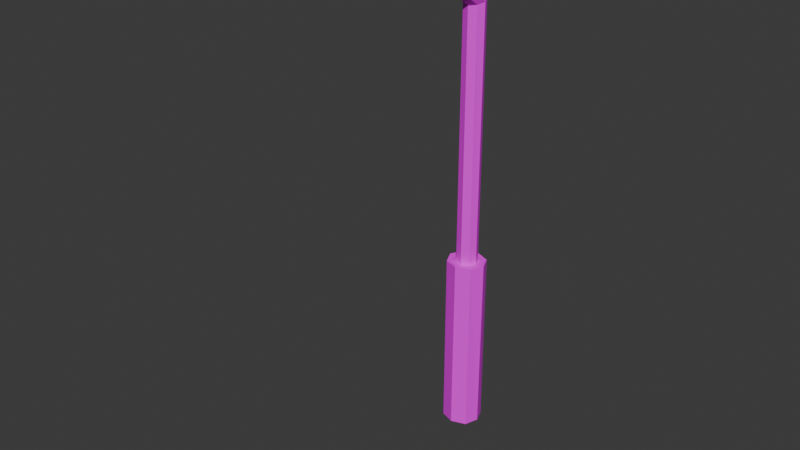 # Source: lamp.blend  (saved by Blender 4.3.34; exported with 4.5.12 LTS)
import bpy
from mathutils import Matrix  # noqa: F401  (used for matrix-valued properties, if any)

bpy.ops.wm.read_factory_settings(use_empty=True)
scene = bpy.context.scene
scene.name = 'Scene'

# ---- collections
col_collection = bpy.data.collections.new('Collection'); scene.collection.children.link(col_collection)

# ---- images (referenced by path relative to the original .blend; pixels are not part of the script)
import os
ASSET_DIR = os.environ.get("B2B_ASSET_DIR", "")  # directory of the original .blend (textures are referenced by path, not embedded)
HERE = os.path.dirname(os.path.abspath(__file__))  # packed textures are extracted next to this script under _unpacked/

def load_image(name, relpath, width, height, colorspace="sRGB"):
    """Load a texture the original file referenced (path relative to the .blend, or extracted next to this script)."""
    p = next((c for c in (os.path.join(HERE, relpath), os.path.join(ASSET_DIR, relpath)) if relpath and os.path.exists(c)), "")
    if p:
        img = bpy.data.images.load(p, check_existing=True)
        img.name = name
    else:  # same state as the original file: an image datablock whose file is absent (Cycles renders it pink)
        img = bpy.data.images.new(name, width, height)
        img.source = "FILE"
        img.filepath = "//" + (relpath or name)
    img.colorspace_settings.name = colorspace
    return img
img_lampcolour_png = load_image('LampColour.png', 'LampColour.png', 1024, 1024, 'sRGB')

# ---- materials (node trees are filled in below, after node groups)
mat_lampmaterial = bpy.data.materials.new('LampMaterial')

# ---- material node trees
mat_lampmaterial.use_nodes = True; mat_lampmaterial.node_tree.nodes.clear()
_N = mat_lampmaterial.node_tree.nodes; _L = mat_lampmaterial.node_tree.links
n0 = _N.new('ShaderNodeBsdfPrincipled'); n0.name = 'Principled BSDF'; n0.location = (10, 300)
n1 = _N.new('ShaderNodeOutputMaterial'); n1.name = 'Material Output'; n1.location = (300, 300)
n2 = _N.new('ShaderNodeTexImage'); n2.name = 'Image Texture'; n2.location = (-351, 213)
n2.image = img_lampcolour_png
_L.new(n0.outputs[0], n1.inputs[0])
_L.new(n2.outputs[0], n0.inputs[0])
n1.is_active_output = True

# ---- world
world_world = bpy.data.worlds.new('World'); scene.world = world_world
world_world.use_nodes = True; world_world.node_tree.nodes.clear()
_N = world_world.node_tree.nodes; _L = world_world.node_tree.links
n0 = _N.new('ShaderNodeOutputWorld'); n0.name = 'World Output'; n0.location = (200, 100)
n1 = _N.new('ShaderNodeBackground'); n1.name = 'Background'; n1.location = (-200, 100)
n1.inputs[0].default_value = (0.05088, 0.05088, 0.05088, 1.0)
_L.new(n1.outputs[0], n0.inputs[0])
n0.is_active_output = True
world_world.color = (0.05088, 0.05088, 0.05088)
world_world.sun_shadow_jitter_overblur = 0.0

# ---- meshes
me_cube_001 = bpy.data.meshes.new('Cube.001')
me_cube_001.from_pydata([(-1.004, 0.9324, -0.6442), (-1.004, 0.7976, -0.4643), (-1.298, 0.9342, -0.6442), (-1.003, 1.103, -0.7658), (-1.003, 1.378, -0.791), (-1.296, 1.105, -0.7658), (-1.296, 1.082, -0.4721), (-1.297, 1.38, -0.791), (-1.295, 1.375, -0.4721), (-1.293, 1.654, -0.7542), (-1.293, 1.669, -0.4721), (-1.291, 1.819, -0.6351), (-0.9993, 1.652, -0.7542), (-0.9977, 1.818, -0.6351), (-0.9969, 1.915, -0.4662), (-1.291, 1.936, -0.4605), (-0.9973, 1.972, -0.1784), (-1.291, 1.974, -0.1784), (-0.9969, 1.915, 0.1095), (-1.291, 1.936, 0.1038), (-0.9977, 1.818, 0.2784), (-0.9993, 1.652, 0.3975), (-1.291, 1.819, 0.2784), (-1.293, 1.654, 0.3975), (-1.293, 1.669, 0.1154), (-1.297, 1.38, 0.4343), (-1.296, 1.105, 0.4091), (-1.295, 1.375, 0.1154), (-1.003, 1.378, 0.4343), (-1.003, 1.103, 0.4091), (-1.004, 0.9324, 0.2875), (-1.004, 0.7976, 0.1076), (-1.298, 0.9342, 0.2875), (-1.298, 0.7994, 0.1076), (-1.296, 1.082, 0.1154), (-1.298, 0.7763, -0.1784), (-1.296, 1.082, -0.1784), (-1.005, 0.7745, -0.1784), (-1.298, 0.7994, -0.4643), (-1.295, 1.375, -0.1784), (-1.293, 1.669, -0.1784), (-1.003, 1.378, -0.4659), (-0.9993, 1.652, -0.4659), (-1.003, 1.103, -0.4649), (-1.003, 1.378, -0.1786), (-0.9993, 1.652, -0.1784), (-1.003, 1.103, -0.1783), (-0.9993, 1.652, 0.109), (-1.003, 1.378, 0.1085), (-1.003, 1.103, 0.1081), (-1.007, 1.691, 0.1836), (-1.007, 1.795, 0.04408), (-0.9237, 1.689, 0.1836), (-1.007, 1.559, 0.2778), (-1.007, 1.345, 0.2973), (-0.9242, 1.557, 0.2778), (-0.9241, 1.575, 0.05006), (-0.924, 1.344, 0.2973), (-0.9246, 1.347, 0.05006), (-0.9251, 1.132, 0.2688), (-0.9251, 1.12, 0.05006), (-0.9256, 1.003, 0.1765), (-1.008, 1.133, 0.2688), (-1.009, 1.004, 0.1765), (-1.009, 0.9287, 0.04552), (-0.9256, 0.9129, 0.04109), (-1.009, 0.8843, -0.1777), (-0.9257, 0.883, -0.1777), (-1.009, 0.9287, -0.4008), (-0.9256, 0.9129, -0.3964), (-1.009, 1.004, -0.5318), (-1.008, 1.133, -0.6242), (-0.9256, 1.003, -0.5318), (-0.9251, 1.132, -0.6242), (-0.9251, 1.12, -0.4054), (-0.924, 1.344, -0.6527), (-0.9242, 1.557, -0.6331), (-0.9246, 1.347, -0.4054), (-1.007, 1.345, -0.6527), (-1.007, 1.559, -0.6331), (-1.007, 1.691, -0.5389), (-1.007, 1.795, -0.3994), (-0.9237, 1.689, -0.5389), (-0.9236, 1.794, -0.3994), (-0.9241, 1.575, -0.4054), (-0.9236, 1.812, -0.1777), (-0.9241, 1.575, -0.1777), (-1.007, 1.813, -0.1777), (-0.9236, 1.794, 0.04408), (-0.9246, 1.347, -0.1777), (-0.9251, 1.12, -0.1777), (-1.211, 2.221, -0.06521), (-1.255, 2.22, -0.1517), (-0.3317, 3.437, -0.08349), (-1.129, 2.212, -0.03082), (-1.049, 2.21, -0.06857), (-0.3232, 3.356, -0.04758), (-1.009, 2.203, -0.1568), (-1.135, 2.218, -0.2777), (-1.214, 2.221, -0.24), (-1.053, 2.21, -0.2434), (-0.3224, 3.356, -0.2946), (-0.3353, 3.437, -0.2583), (-0.3118, 3.275, -0.2588), (2.582, 3.356, -0.3507), (2.587, 3.275, -0.319), (2.587, 3.437, -0.319), (2.585, 3.241, -0.2316), (2.585, 3.472, -0.2316), (2.587, 3.356, -0.1124), (2.591, 3.437, -0.1442), (2.591, 3.275, -0.1442), (-0.3045, 3.275, -0.08405), (-0.2958, 3.239, -0.1717), (-0.3375, 3.48, -0.1708), (-1.211, 1.958, -0.0652), (-1.256, 1.957, -0.1517), (-1.13, 1.948, -0.03081), (-1.05, 1.954, -0.06856), (-1.009, 1.95, -0.1568), (-1.135, 1.948, -0.2777), (-1.215, 1.958, -0.24), (-1.053, 1.954, -0.2433), (2.578, 3.505, -0.07425), (2.572, 3.356, -0.007755), (2.562, 3.356, -0.4619), (2.571, 3.505, -0.3957), (2.571, 3.207, -0.3957), (4.608, 3.356, -0.4965), (4.616, 3.207, -0.4383), (4.616, 3.505, -0.4383), (4.612, 3.356, -0.2774), (4.613, 3.143, -0.2774), (4.613, 3.569, -0.2774), (4.617, 3.356, -0.05821), (4.623, 3.505, -0.1168), (4.623, 3.207, -0.1168), (2.578, 3.207, -0.07425), (2.567, 3.146, -0.2348), (2.567, 3.565, -0.2348)], [], [(0, 1, 38, 2), (5, 3, 0, 2), (7, 4, 3, 5), (38, 6, 5, 2), (6, 8, 7, 5), (9, 12, 4, 7), (8, 10, 9, 7), (11, 9, 10, 15), (11, 13, 12, 9), (11, 15, 14, 13), (15, 17, 16, 14), (17, 19, 18, 16), (19, 22, 20, 18), (20, 22, 23, 21), (19, 24, 23, 22), (21, 23, 25, 28), (23, 24, 27, 25), (28, 25, 26, 29), (25, 27, 34, 26), (29, 26, 32, 30), (31, 30, 32, 33), (26, 34, 33, 32), (33, 34, 36, 35), (37, 31, 33, 35), (35, 36, 6, 38), (1, 37, 35, 38), (36, 39, 8, 6), (34, 27, 39, 36), (27, 24, 40, 39), (39, 40, 10, 8), (15, 10, 40, 17), (17, 40, 24, 19), (0, 3, 43, 1), (28, 48, 47, 21), (29, 49, 48, 28), (21, 47, 18, 20), (41, 43, 3, 4), (1, 43, 46, 37), (14, 42, 12, 13), (42, 41, 4, 12), (44, 46, 43, 41), (16, 45, 42, 14), (45, 44, 41, 42), (37, 46, 49, 31), (48, 49, 46, 44), (31, 49, 29, 30), (47, 48, 44, 45), (18, 47, 45, 16), (50, 51, 88, 52), (55, 53, 50, 52), (57, 54, 53, 55), (88, 56, 55, 52), (56, 58, 57, 55), (59, 62, 54, 57), (58, 60, 59, 57), (61, 59, 60, 65), (61, 63, 62, 59), (61, 65, 64, 63), (65, 67, 66, 64), (67, 69, 68, 66), (69, 72, 70, 68), (70, 72, 73, 71), (69, 74, 73, 72), (71, 73, 75, 78), (73, 74, 77, 75), (78, 75, 76, 79), (75, 77, 84, 76), (79, 76, 82, 80), (81, 80, 82, 83), (76, 84, 83, 82), (83, 84, 86, 85), (87, 81, 83, 85), (85, 86, 56, 88), (51, 87, 85, 88), (86, 89, 58, 56), (84, 77, 89, 86), (77, 74, 90, 89), (89, 90, 60, 58), (65, 60, 90, 67), (67, 90, 74, 69), (97, 95, 118, 119), (114, 92, 91, 93), (93, 91, 94, 96), (98, 100, 122, 120), (96, 94, 95, 112), (92, 99, 121, 116), (95, 94, 117, 118), (101, 98, 99, 102), (103, 100, 98, 101), (104, 101, 102, 106), (105, 103, 101, 104), (110, 93, 96, 109), (109, 96, 112, 111), (111, 112, 113, 107), (112, 95, 97, 113), (107, 113, 103, 105), (113, 97, 100, 103), (108, 114, 93, 110), (106, 102, 114, 108), (102, 99, 92, 114), (94, 91, 115, 117), (100, 97, 119, 122), (91, 92, 116, 115), (99, 98, 120, 121), (128, 125, 126, 130), (129, 127, 125, 128), (128, 131, 132, 129), (130, 133, 131, 128), (131, 134, 136, 132), (133, 135, 134, 131), (135, 123, 124, 134), (134, 124, 137, 136), (136, 137, 138, 132), (132, 138, 127, 129), (125, 127, 138, 137, 124, 123, 139, 126), (133, 139, 123, 135), (130, 126, 139, 133)])
_uv = me_cube_001.uv_layers.new(name='UVMap')
_uv.uv.foreach_set('vector', [0.889, 0.7485, 0.8881, 0.7152, 0.9515, 0.7153, 0.9524, 0.7485, 0.9527, 0.7881, 0.8894, 0.788, 0.889, 0.7485, 0.9524, 0.7485, 0.9532, 0.8476, 0.8898, 0.8476, 0.8894, 0.788, 0.9527, 0.7881, 0.5021, 0.2034, 0.5629, 0.2001, 0.573, 0.2629, 0.5342, 0.2398, 0.5629, 0.2001, 0.6261, 0.195, 0.6326, 0.2636, 0.573, 0.2629, 0.9523, 0.9055, 0.8889, 0.9054, 0.8898, 0.8476, 0.9532, 0.8476, 0.6261, 0.195, 0.6893, 0.1899, 0.6909, 0.2509, 0.6326, 0.2636, 0.7245, 0.2224, 0.6909, 0.2509, 0.6893, 0.1899, 0.7465, 0.1828, 0.9515, 0.9381, 0.8881, 0.9381, 0.8889, 0.9054, 0.9523, 0.9055, 0.557, 0.9261, 0.556, 0.8847, 0.6196, 0.8862, 0.6203, 0.9257, 0.556, 0.8847, 0.5557, 0.8233, 0.619, 0.8229, 0.6196, 0.8862, 0.5557, 0.8233, 0.556, 0.7647, 0.6196, 0.7638, 0.619, 0.8229, 0.556, 0.7647, 0.557, 0.7319, 0.6203, 0.7315, 0.6196, 0.7638, 0.6837, 0.8881, 0.6203, 0.888, 0.6207, 0.8493, 0.6841, 0.8494, 0.7366, 0.06141, 0.6791, 0.06356, 0.6708, 0.003137, 0.7086, 0.02587, 0.6841, 0.8494, 0.6207, 0.8493, 0.6203, 0.7896, 0.6837, 0.7897, 0.6708, 0.003137, 0.6791, 0.06356, 0.6159, 0.06867, 0.6112, 2.449e-08, 0.6837, 0.7897, 0.6203, 0.7896, 0.6207, 0.7315, 0.684, 0.7316, 0.6112, 2.449e-08, 0.6159, 0.06867, 0.5527, 0.07379, 0.5526, 0.0102, 0.4921, 0.7315, 0.5555, 0.7315, 0.5557, 0.7661, 0.4923, 0.7661, 0.4921, 0.811, 0.4923, 0.7661, 0.5557, 0.7661, 0.5555, 0.811, 0.5526, 0.0102, 0.5527, 0.07379, 0.4921, 0.08036, 0.518, 0.03931, 0.4921, 0.08036, 0.5527, 0.07379, 0.5578, 0.137, 0.4921, 0.1423, 0.4922, 0.872, 0.4921, 0.811, 0.5555, 0.811, 0.5556, 0.872, 0.4921, 0.1423, 0.5578, 0.137, 0.5629, 0.2001, 0.5021, 0.2034, 0.4922, 0.9305, 0.4922, 0.872, 0.5556, 0.872, 0.5556, 0.9305, 0.5578, 0.137, 0.621, 0.1319, 0.6261, 0.195, 0.5629, 0.2001, 0.5527, 0.07379, 0.6159, 0.06867, 0.621, 0.1319, 0.5578, 0.137, 0.6159, 0.06867, 0.6791, 0.06356, 0.6842, 0.1267, 0.621, 0.1319, 0.621, 0.1319, 0.6842, 0.1267, 0.6893, 0.1899, 0.6261, 0.195, 0.7465, 0.1828, 0.6893, 0.1899, 0.6842, 0.1267, 0.7498, 0.1214, 0.7498, 0.1214, 0.6842, 0.1267, 0.6791, 0.06356, 0.7366, 0.06141, 0.7078, 0.5033, 0.669, 0.5265, 0.6742, 0.4618, 0.7399, 0.467, 0.6307, 0.2636, 0.6251, 0.3336, 0.5661, 0.3287, 0.5712, 0.2667, 0.6894, 0.2738, 0.6842, 0.3385, 0.6251, 0.3336, 0.6307, 0.2636, 0.5712, 0.2667, 0.5661, 0.3287, 0.5095, 0.3241, 0.5334, 0.2894, 0.6151, 0.4572, 0.6742, 0.4618, 0.669, 0.5265, 0.6094, 0.5271, 0.7399, 0.467, 0.6742, 0.4618, 0.6792, 0.4001, 0.7498, 0.4058, 0.4994, 0.4479, 0.5561, 0.4524, 0.5511, 0.5144, 0.5175, 0.4859, 0.5561, 0.4524, 0.6151, 0.4572, 0.6094, 0.5271, 0.5511, 0.5144, 0.6201, 0.3954, 0.6792, 0.4001, 0.6742, 0.4618, 0.6151, 0.4572, 0.4921, 0.385, 0.5611, 0.3906, 0.5561, 0.4524, 0.4994, 0.4479, 0.5611, 0.3906, 0.6201, 0.3954, 0.6151, 0.4572, 0.5561, 0.4524, 0.7498, 0.4058, 0.6792, 0.4001, 0.6842, 0.3385, 0.7498, 0.3439, 0.6251, 0.3336, 0.6842, 0.3385, 0.6792, 0.4001, 0.6201, 0.3954, 0.7498, 0.3439, 0.6842, 0.3385, 0.6894, 0.2738, 0.724, 0.3029, 0.5661, 0.3287, 0.6251, 0.3336, 0.6201, 0.3954, 0.5611, 0.3906, 0.5095, 0.3241, 0.5661, 0.3287, 0.5611, 0.3906, 0.4921, 0.385, 0.8842, 0.6744, 0.8848, 0.7002, 0.8669, 0.6999, 0.8663, 0.6741, 0.866, 0.6435, 0.8839, 0.6438, 0.8842, 0.6744, 0.8663, 0.6741, 0.8659, 0.5973, 0.8838, 0.5976, 0.8839, 0.6438, 0.866, 0.6435, 0.692, 0.5894, 0.645, 0.5843, 0.6451, 0.535, 0.6719, 0.5576, 0.645, 0.5843, 0.596, 0.5804, 0.5996, 0.5271, 0.6451, 0.535, 0.8663, 0.5524, 0.8843, 0.5527, 0.8838, 0.5976, 0.8659, 0.5973, 0.596, 0.5804, 0.547, 0.5764, 0.5534, 0.5295, 0.5996, 0.5271, 0.5241, 0.5472, 0.5534, 0.5295, 0.547, 0.5764, 0.5024, 0.5747, 0.8669, 0.5271, 0.8848, 0.5274, 0.8843, 0.5527, 0.8663, 0.5524, 0.8838, 0.7002, 0.8847, 0.7323, 0.8665, 0.7309, 0.8659, 0.7003, 0.8847, 0.7323, 0.8849, 0.7799, 0.867, 0.78, 0.8665, 0.7309, 0.8849, 0.7799, 0.8847, 0.8254, 0.8665, 0.8259, 0.867, 0.78, 0.8847, 0.8254, 0.8838, 0.8508, 0.8659, 0.8509, 0.8665, 0.8259, 0.8662, 0.8512, 0.8841, 0.8509, 0.8838, 0.881, 0.8659, 0.8813, 0.4948, 0.6688, 0.5391, 0.6744, 0.5379, 0.7216, 0.5118, 0.6995, 0.8659, 0.8813, 0.8838, 0.881, 0.884, 0.9273, 0.8661, 0.9275, 0.5379, 0.7216, 0.5391, 0.6744, 0.5881, 0.6783, 0.5831, 0.7315, 0.8661, 0.9275, 0.884, 0.9273, 0.8841, 0.9723, 0.8662, 0.9726, 0.5831, 0.7315, 0.5881, 0.6783, 0.6371, 0.6823, 0.6293, 0.731, 0.9711, 0.8695, 0.9532, 0.8696, 0.9532, 0.8427, 0.9712, 0.8427, 0.9713, 0.8078, 0.9712, 0.8427, 0.9532, 0.8427, 0.9533, 0.8079, 0.6293, 0.731, 0.6371, 0.6823, 0.6843, 0.6848, 0.6593, 0.713, 0.6843, 0.6848, 0.6371, 0.6823, 0.6411, 0.6333, 0.692, 0.6374, 0.9712, 0.7605, 0.9713, 0.8078, 0.9533, 0.8079, 0.9532, 0.7606, 0.692, 0.6374, 0.6411, 0.6333, 0.645, 0.5843, 0.692, 0.5894, 0.9711, 0.7152, 0.9712, 0.7605, 0.9532, 0.7606, 0.9532, 0.7153, 0.6411, 0.6333, 0.5921, 0.6293, 0.596, 0.5804, 0.645, 0.5843, 0.6371, 0.6823, 0.5881, 0.6783, 0.5921, 0.6293, 0.6411, 0.6333, 0.5881, 0.6783, 0.5391, 0.6744, 0.5431, 0.6254, 0.5921, 0.6293, 0.5921, 0.6293, 0.5431, 0.6254, 0.547, 0.5764, 0.596, 0.5804, 0.5024, 0.5747, 0.547, 0.5764, 0.5431, 0.6254, 0.4921, 0.6213, 0.4921, 0.6213, 0.5431, 0.6254, 0.5391, 0.6744, 0.4948, 0.6688, 0.9808, 0.1383, 0.9618, 0.1395, 0.9623, 0.08419, 0.9813, 0.08365, 0.8465, 0.8567, 0.8472, 0.5839, 0.8659, 0.584, 0.8652, 0.8474, 0.2463, 0.2873, 0.4266, 0.01949, 0.4355, 0.03512, 0.2642, 0.2829, 0.05994, 0.0356, 0.05161, 0.05154, 8.26e-08, 0.03251, 0.005781, 0.01564, 0.2642, 0.2829, 0.4355, 0.03512, 0.4406, 0.05151, 0.2809, 0.2809, 0.8472, 0.5839, 0.8282, 0.5844, 0.8275, 0.5276, 0.8466, 0.5271, 0.4406, 0.05151, 0.4355, 0.03512, 0.4884, 0.01563, 0.4921, 0.03252, 0.2299, 0.2843, 0.05994, 0.0356, 0.06561, 0.01953, 0.2463, 0.2875, 0.2119, 0.2803, 0.05161, 0.05154, 0.05994, 0.0356, 0.2299, 0.2843, 0.01743, 0.8737, 0.2299, 0.2843, 0.2463, 0.2875, 0.03264, 0.8804, 5.161e-08, 0.8685, 0.2119, 0.2803, 0.2299, 0.2843, 0.01743, 0.8737, 0.4596, 0.8804, 0.2463, 0.2873, 0.2642, 0.2829, 0.4765, 0.8736, 0.4765, 0.8736, 0.2642, 0.2829, 0.2809, 0.2809, 0.4921, 0.8685, 0.9253, 0.7094, 0.9253, 0.08454, 0.9456, 0.08684, 0.9454, 0.7087, 0.9623, 0.3703, 0.9618, 0.1395, 0.9808, 0.1383, 0.9813, 0.3625, 0.9454, 0.7087, 0.9456, 0.08684, 0.9618, 0.08365, 0.9618, 0.7093, 0.9813, 0.3625, 0.9808, 0.1383, 0.9995, 0.1399, 1.0, 0.3706, 0.908, 0.714, 0.9083, 0.08365, 0.9253, 0.08508, 0.9253, 0.7152, 0.8881, 0.7149, 0.8881, 0.08479, 0.9083, 0.08365, 0.908, 0.714, 0.8275, 0.8478, 0.8282, 0.5844, 0.8472, 0.5839, 0.8465, 0.8567, 0.4355, 0.03512, 0.4266, 0.01949, 0.4795, -2.287e-09, 0.4884, 0.01563, 0.9995, 0.1399, 0.9808, 0.1383, 0.9813, 0.08365, 1.0, 0.08451, 0.8659, 0.584, 0.8472, 0.5839, 0.8466, 0.5271, 0.8652, 0.5272, 0.06561, 0.01953, 0.05994, 0.0356, 0.005781, 0.01564, 0.01263, -1.203e-08, 0.7909, 0.08584, 0.7907, 0.5271, 0.7604, 0.5248, 0.7604, 0.08365, 0.8243, 0.08396, 0.8243, 0.5251, 0.7907, 0.5271, 0.7909, 0.08584, 0.3913, 0.9684, 0.3739, 0.9245, 0.4165, 0.9076, 0.4165, 0.9449, 0.3567, 0.9686, 0.3312, 0.9414, 0.3739, 0.9245, 0.3913, 0.9684, 0.3739, 0.9245, 0.3564, 0.8805, 0.391, 0.8804, 0.4165, 0.9076, 0.3312, 0.9414, 0.3312, 0.9041, 0.3564, 0.8805, 0.3739, 0.9245, 0.8881, 0.08365, 0.8881, 0.5248, 0.8544, 0.5259, 0.8546, 0.0848, 0.8546, 0.0848, 0.8544, 0.5259, 0.8243, 0.5251, 0.8243, 0.084, 0.7604, 0.9701, 0.7604, 0.5287, 0.7973, 0.5271, 0.7974, 0.9688, 0.7974, 0.9688, 0.7973, 0.5271, 0.8275, 0.5285, 0.8275, 0.9699, 0.2712, 0.9719, 0.2463, 0.9471, 0.2463, 0.9099, 0.2711, 0.8823, 0.3062, 0.8804, 0.3312, 0.9053, 0.3309, 0.9423, 0.3064, 0.9701, 0.7285, 0.9683, 0.7284, 0.5271, 0.7604, 0.5296, 0.7604, 0.9706, 0.692, 0.9701, 0.692, 0.529, 0.7284, 0.5271, 0.7285, 0.9683])
me_cube_001.materials.append(mat_lampmaterial)
me_cube_001.use_mirror_vertex_groups = False
me_cube_001.update()

# ---- objects
ob_cube_001 = bpy.data.objects.new('Cube.001', me_cube_001)

# ---- transforms, parenting, visibility, modifiers, constraints
ob_cube_001.location = (1.103, -24.5, -2.658)
ob_cube_001.rotation_euler = (0.0, 1.55, 0.0)
ob_cube_001.scale = (8.289, 8.289, 8.289)
ob_cube_001.lock_rotations_4d = False
ob_cube_001.empty_display_type = 'ARROWS'
ob_cube_001.lineart.crease_threshold = 0.0

# ---- collection membership
col_collection.objects.link(ob_cube_001)

# ---- scene / render settings (as saved in the file)
scene.frame_start = 1; scene.frame_end = 250; scene.frame_set(105)
scene.render.engine = 'BLENDER_EEVEE_NEXT'
bpy.context.view_layer.update()

# ---- added for rendering (the .blend has no active camera and no usable light): camera, sun
cam_auto = bpy.data.cameras.new('AutoCamera')
cam_auto.lens = 50.0
cam_auto.sensor_width = 36.0
cam_auto.clip_end = 1000.0
ob_auto_camera = bpy.data.objects.new('AutoCamera', cam_auto)
scene.collection.objects.link(ob_auto_camera)
ob_auto_camera.location = (51.343, -68.2161, 24.6809)
ob_auto_camera.rotation_euler = (1.09748, -7.21219e-08, 0.694738)
scene.camera = ob_auto_camera
light_auto_sun = bpy.data.lights.new('AutoSun', 'SUN')
light_auto_sun.energy = 3.0
light_auto_sun.angle = 0.0523599
ob_auto_sun = bpy.data.objects.new('AutoSun', light_auto_sun)
scene.collection.objects.link(ob_auto_sun)
ob_auto_sun.rotation_euler = (0.872665, 0.174533, 0.523599)
bpy.context.view_layer.update()
